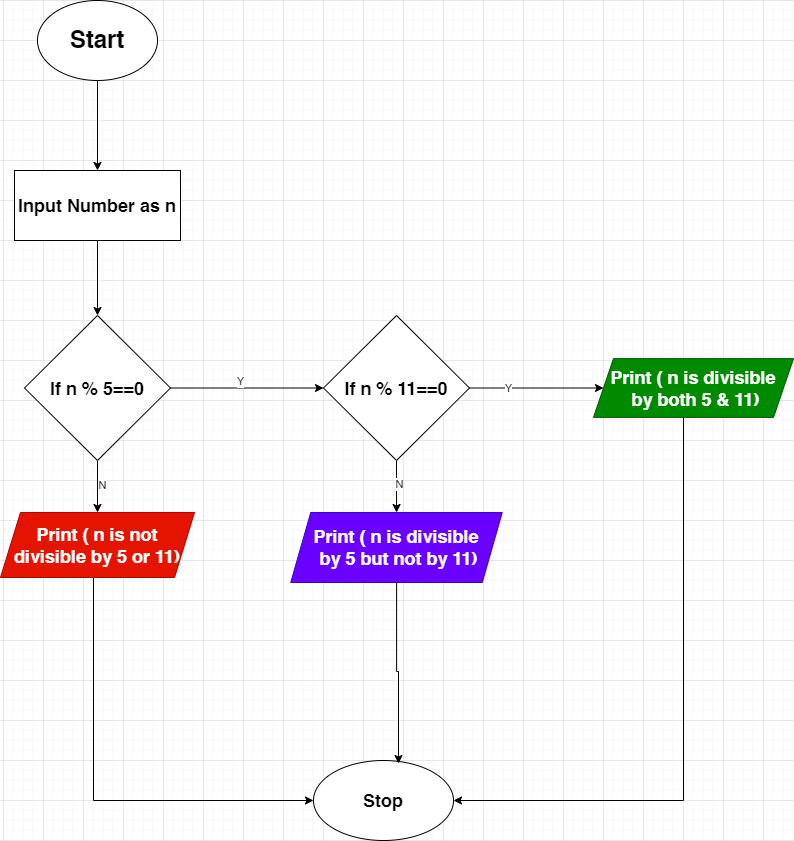

The diagram above was exported from draw.io. Its source (the exported page's mxGraphModel, read from the mxfile embedded in the PNG):
<mxGraphModel dx="1434" dy="786" grid="1" gridSize="10" guides="1" tooltips="1" connect="1" arrows="1" fold="1" page="1" pageScale="1" pageWidth="827" pageHeight="1169" math="0" shadow="0">
  <root>
    <mxCell id="0" />
    <mxCell id="1" parent="0" />
    <mxCell id="pBZ6u3LMuofDYnn8k4ZP-5" value="" style="edgeStyle=orthogonalEdgeStyle;rounded=0;orthogonalLoop=1;jettySize=auto;html=1;" parent="1" source="pBZ6u3LMuofDYnn8k4ZP-3" target="pBZ6u3LMuofDYnn8k4ZP-4" edge="1">
      <mxGeometry relative="1" as="geometry" />
    </mxCell>
    <mxCell id="pBZ6u3LMuofDYnn8k4ZP-3" value="&lt;h1&gt;Start&lt;/h1&gt;" style="ellipse;whiteSpace=wrap;html=1;" parent="1" vertex="1">
      <mxGeometry x="354" y="40" width="120" height="80" as="geometry" />
    </mxCell>
    <mxCell id="pBZ6u3LMuofDYnn8k4ZP-7" value="" style="edgeStyle=orthogonalEdgeStyle;rounded=0;orthogonalLoop=1;jettySize=auto;html=1;" parent="1" source="pBZ6u3LMuofDYnn8k4ZP-4" target="pBZ6u3LMuofDYnn8k4ZP-6" edge="1">
      <mxGeometry relative="1" as="geometry" />
    </mxCell>
    <mxCell id="pBZ6u3LMuofDYnn8k4ZP-4" value="&lt;h2&gt;Input Number as n&lt;/h2&gt;" style="whiteSpace=wrap;html=1;" parent="1" vertex="1">
      <mxGeometry x="331" y="210" width="166" height="70" as="geometry" />
    </mxCell>
    <mxCell id="pBZ6u3LMuofDYnn8k4ZP-9" value="" style="edgeStyle=orthogonalEdgeStyle;rounded=0;orthogonalLoop=1;jettySize=auto;html=1;" parent="1" source="pBZ6u3LMuofDYnn8k4ZP-6" target="pBZ6u3LMuofDYnn8k4ZP-8" edge="1">
      <mxGeometry relative="1" as="geometry" />
    </mxCell>
    <mxCell id="nRLJ_EO_qA9_4NXo3293-4" value="N" style="edgeLabel;html=1;align=center;verticalAlign=middle;resizable=0;points=[];" vertex="1" connectable="0" parent="pBZ6u3LMuofDYnn8k4ZP-9">
      <mxGeometry x="-0.0769" y="4" relative="1" as="geometry">
        <mxPoint as="offset" />
      </mxGeometry>
    </mxCell>
    <mxCell id="pBZ6u3LMuofDYnn8k4ZP-13" value="" style="edgeStyle=orthogonalEdgeStyle;rounded=0;orthogonalLoop=1;jettySize=auto;html=1;" parent="1" source="pBZ6u3LMuofDYnn8k4ZP-6" target="pBZ6u3LMuofDYnn8k4ZP-12" edge="1">
      <mxGeometry relative="1" as="geometry" />
    </mxCell>
    <mxCell id="nRLJ_EO_qA9_4NXo3293-1" value="Y" style="edgeLabel;html=1;align=center;verticalAlign=middle;resizable=0;points=[];" vertex="1" connectable="0" parent="pBZ6u3LMuofDYnn8k4ZP-13">
      <mxGeometry x="-0.098" y="-3" relative="1" as="geometry">
        <mxPoint y="-10" as="offset" />
      </mxGeometry>
    </mxCell>
    <mxCell id="pBZ6u3LMuofDYnn8k4ZP-6" value="&lt;h2&gt;If n % 5==0&lt;/h2&gt;" style="rhombus;whiteSpace=wrap;html=1;" parent="1" vertex="1">
      <mxGeometry x="341" y="355" width="146" height="145" as="geometry" />
    </mxCell>
    <mxCell id="pBZ6u3LMuofDYnn8k4ZP-23" style="edgeStyle=orthogonalEdgeStyle;rounded=0;orthogonalLoop=1;jettySize=auto;html=1;entryX=0;entryY=0.5;entryDx=0;entryDy=0;" parent="1" source="pBZ6u3LMuofDYnn8k4ZP-8" target="pBZ6u3LMuofDYnn8k4ZP-21" edge="1">
      <mxGeometry relative="1" as="geometry">
        <Array as="points">
          <mxPoint x="410" y="840" />
        </Array>
      </mxGeometry>
    </mxCell>
    <mxCell id="pBZ6u3LMuofDYnn8k4ZP-8" value="&lt;h2&gt;Print ( n is not divisible by 5 or 11)&lt;/h2&gt;" style="shape=parallelogram;perimeter=parallelogramPerimeter;whiteSpace=wrap;html=1;fixedSize=1;fillColor=#e51400;fontColor=#ffffff;strokeColor=#B20000;" parent="1" vertex="1">
      <mxGeometry x="317" y="552" width="194" height="65" as="geometry" />
    </mxCell>
    <mxCell id="pBZ6u3LMuofDYnn8k4ZP-15" value="" style="edgeStyle=orthogonalEdgeStyle;rounded=0;orthogonalLoop=1;jettySize=auto;html=1;" parent="1" source="pBZ6u3LMuofDYnn8k4ZP-12" target="pBZ6u3LMuofDYnn8k4ZP-14" edge="1">
      <mxGeometry relative="1" as="geometry" />
    </mxCell>
    <mxCell id="nRLJ_EO_qA9_4NXo3293-2" value="Y" style="edgeLabel;html=1;align=center;verticalAlign=middle;resizable=0;points=[];" vertex="1" connectable="0" parent="pBZ6u3LMuofDYnn8k4ZP-15">
      <mxGeometry x="-0.4328" y="1" relative="1" as="geometry">
        <mxPoint y="1" as="offset" />
      </mxGeometry>
    </mxCell>
    <mxCell id="pBZ6u3LMuofDYnn8k4ZP-20" style="edgeStyle=orthogonalEdgeStyle;rounded=0;orthogonalLoop=1;jettySize=auto;html=1;" parent="1" source="pBZ6u3LMuofDYnn8k4ZP-12" target="pBZ6u3LMuofDYnn8k4ZP-19" edge="1">
      <mxGeometry relative="1" as="geometry" />
    </mxCell>
    <mxCell id="nRLJ_EO_qA9_4NXo3293-3" value="N" style="edgeLabel;html=1;align=center;verticalAlign=middle;resizable=0;points=[];" vertex="1" connectable="0" parent="pBZ6u3LMuofDYnn8k4ZP-20">
      <mxGeometry x="-0.1171" y="2" relative="1" as="geometry">
        <mxPoint as="offset" />
      </mxGeometry>
    </mxCell>
    <mxCell id="pBZ6u3LMuofDYnn8k4ZP-12" value="&lt;h2&gt;If n % 11==0&lt;/h2&gt;" style="rhombus;whiteSpace=wrap;html=1;" parent="1" vertex="1">
      <mxGeometry x="640" y="355" width="146" height="145" as="geometry" />
    </mxCell>
    <mxCell id="pBZ6u3LMuofDYnn8k4ZP-22" value="" style="edgeStyle=orthogonalEdgeStyle;rounded=0;orthogonalLoop=1;jettySize=auto;html=1;" parent="1" source="pBZ6u3LMuofDYnn8k4ZP-14" target="pBZ6u3LMuofDYnn8k4ZP-21" edge="1">
      <mxGeometry relative="1" as="geometry">
        <Array as="points">
          <mxPoint x="1000" y="840" />
        </Array>
      </mxGeometry>
    </mxCell>
    <mxCell id="pBZ6u3LMuofDYnn8k4ZP-14" value="&lt;h2&gt;Print ( n is divisible&lt;br&gt;&amp;nbsp;by both 5 &amp;amp; 11)&lt;/h2&gt;" style="shape=parallelogram;perimeter=parallelogramPerimeter;whiteSpace=wrap;html=1;fixedSize=1;fillColor=#008a00;fontColor=#ffffff;strokeColor=#005700;" parent="1" vertex="1">
      <mxGeometry x="910" y="398.13" width="200" height="58.75" as="geometry" />
    </mxCell>
    <mxCell id="pBZ6u3LMuofDYnn8k4ZP-19" value="&lt;h2 style=&quot;color: rgb(255, 255, 255);&quot;&gt;Print ( n is divisible&lt;br&gt;&amp;nbsp;by 5 but not by 11)&lt;/h2&gt;" style="shape=parallelogram;perimeter=parallelogramPerimeter;whiteSpace=wrap;html=1;fixedSize=1;fillColor=#6a00ff;fontColor=#ffffff;strokeColor=#3700CC;" parent="1" vertex="1">
      <mxGeometry x="607.25" y="552" width="211.5" height="70" as="geometry" />
    </mxCell>
    <mxCell id="pBZ6u3LMuofDYnn8k4ZP-21" value="&lt;h2&gt;Stop&lt;/h2&gt;" style="ellipse;whiteSpace=wrap;html=1;" parent="1" vertex="1">
      <mxGeometry x="630" y="800" width="140" height="80" as="geometry" />
    </mxCell>
    <mxCell id="pBZ6u3LMuofDYnn8k4ZP-24" style="edgeStyle=orthogonalEdgeStyle;rounded=0;orthogonalLoop=1;jettySize=auto;html=1;entryX=0.607;entryY=0.038;entryDx=0;entryDy=0;entryPerimeter=0;" parent="1" source="pBZ6u3LMuofDYnn8k4ZP-19" target="pBZ6u3LMuofDYnn8k4ZP-21" edge="1">
      <mxGeometry relative="1" as="geometry" />
    </mxCell>
  </root>
</mxGraphModel>